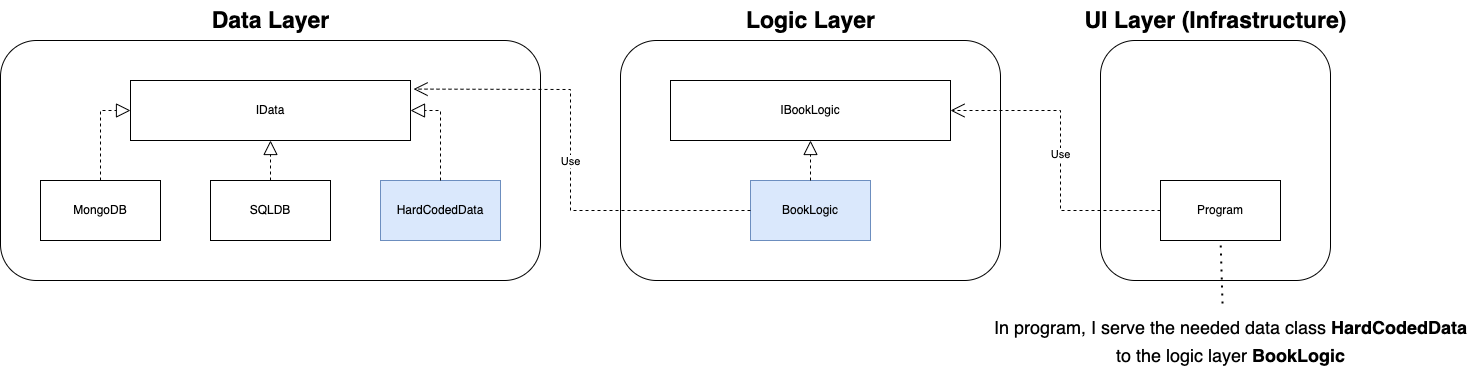

The diagram above was exported from draw.io. Its source (the exported page's mxGraphModel, read from the mxfile embedded in the PNG):
<mxGraphModel dx="1351" dy="1036" grid="1" gridSize="10" guides="1" tooltips="1" connect="1" arrows="1" fold="1" page="1" pageScale="1" pageWidth="827" pageHeight="1169" math="0" shadow="0">
  <root>
    <mxCell id="0" />
    <mxCell id="1" parent="0" />
    <mxCell id="w6cfpeD4hipVVccqEvRi-23" value="" style="rounded=1;whiteSpace=wrap;html=1;" vertex="1" parent="1">
      <mxGeometry x="1230" y="120" width="230" height="240" as="geometry" />
    </mxCell>
    <mxCell id="w6cfpeD4hipVVccqEvRi-22" value="" style="rounded=1;whiteSpace=wrap;html=1;" vertex="1" parent="1">
      <mxGeometry x="750" y="120" width="380" height="240" as="geometry" />
    </mxCell>
    <mxCell id="w6cfpeD4hipVVccqEvRi-21" value="" style="rounded=1;whiteSpace=wrap;html=1;" vertex="1" parent="1">
      <mxGeometry x="130" y="120" width="540" height="240" as="geometry" />
    </mxCell>
    <mxCell id="w6cfpeD4hipVVccqEvRi-1" value="MongoDB" style="rounded=0;whiteSpace=wrap;html=1;" vertex="1" parent="1">
      <mxGeometry x="170" y="260" width="120" height="60" as="geometry" />
    </mxCell>
    <mxCell id="w6cfpeD4hipVVccqEvRi-2" value="SQLDB" style="rounded=0;whiteSpace=wrap;html=1;" vertex="1" parent="1">
      <mxGeometry x="340" y="260" width="120" height="60" as="geometry" />
    </mxCell>
    <mxCell id="w6cfpeD4hipVVccqEvRi-3" value="HardCodedData" style="rounded=0;whiteSpace=wrap;html=1;fillColor=#dae8fc;strokeColor=#6c8ebf;" vertex="1" parent="1">
      <mxGeometry x="510" y="260" width="120" height="60" as="geometry" />
    </mxCell>
    <mxCell id="w6cfpeD4hipVVccqEvRi-4" value="IData" style="rounded=0;whiteSpace=wrap;html=1;" vertex="1" parent="1">
      <mxGeometry x="260" y="160" width="280" height="60" as="geometry" />
    </mxCell>
    <mxCell id="w6cfpeD4hipVVccqEvRi-9" value="BookLogic" style="rounded=0;whiteSpace=wrap;html=1;fillColor=#dae8fc;strokeColor=#6c8ebf;" vertex="1" parent="1">
      <mxGeometry x="880" y="260" width="120" height="60" as="geometry" />
    </mxCell>
    <mxCell id="w6cfpeD4hipVVccqEvRi-11" value="Program" style="rounded=0;whiteSpace=wrap;html=1;" vertex="1" parent="1">
      <mxGeometry x="1290" y="260" width="120" height="60" as="geometry" />
    </mxCell>
    <mxCell id="w6cfpeD4hipVVccqEvRi-12" value="IBookLogic" style="rounded=0;whiteSpace=wrap;html=1;" vertex="1" parent="1">
      <mxGeometry x="800" y="160" width="280" height="60" as="geometry" />
    </mxCell>
    <mxCell id="w6cfpeD4hipVVccqEvRi-14" value="" style="endArrow=block;dashed=1;endFill=0;endSize=12;html=1;rounded=0;entryX=0;entryY=0.5;entryDx=0;entryDy=0;exitX=0.5;exitY=0;exitDx=0;exitDy=0;" edge="1" parent="1" source="w6cfpeD4hipVVccqEvRi-1" target="w6cfpeD4hipVVccqEvRi-4">
      <mxGeometry width="160" relative="1" as="geometry">
        <mxPoint x="50" y="189.47000000000003" as="sourcePoint" />
        <mxPoint x="210" y="189.47000000000003" as="targetPoint" />
        <Array as="points">
          <mxPoint x="230" y="190" />
        </Array>
      </mxGeometry>
    </mxCell>
    <mxCell id="w6cfpeD4hipVVccqEvRi-15" value="" style="endArrow=block;dashed=1;endFill=0;endSize=12;html=1;rounded=0;exitX=0.5;exitY=0;exitDx=0;exitDy=0;entryX=1;entryY=0.5;entryDx=0;entryDy=0;" edge="1" parent="1" source="w6cfpeD4hipVVccqEvRi-3" target="w6cfpeD4hipVVccqEvRi-4">
      <mxGeometry width="160" relative="1" as="geometry">
        <mxPoint x="590" y="210" as="sourcePoint" />
        <mxPoint x="750" y="210" as="targetPoint" />
        <Array as="points">
          <mxPoint x="570" y="190" />
        </Array>
      </mxGeometry>
    </mxCell>
    <mxCell id="w6cfpeD4hipVVccqEvRi-16" value="" style="endArrow=block;dashed=1;endFill=0;endSize=12;html=1;rounded=0;exitX=0.5;exitY=0;exitDx=0;exitDy=0;entryX=0.5;entryY=1;entryDx=0;entryDy=0;" edge="1" parent="1" source="w6cfpeD4hipVVccqEvRi-2" target="w6cfpeD4hipVVccqEvRi-4">
      <mxGeometry width="160" relative="1" as="geometry">
        <mxPoint x="414" y="240" as="sourcePoint" />
        <mxPoint x="574" y="240" as="targetPoint" />
      </mxGeometry>
    </mxCell>
    <mxCell id="w6cfpeD4hipVVccqEvRi-18" value="Use" style="endArrow=open;endSize=12;dashed=1;html=1;rounded=0;exitX=0;exitY=0.5;exitDx=0;exitDy=0;entryX=1.011;entryY=0.143;entryDx=0;entryDy=0;entryPerimeter=0;" edge="1" parent="1" source="w6cfpeD4hipVVccqEvRi-9" target="w6cfpeD4hipVVccqEvRi-4">
      <mxGeometry width="160" relative="1" as="geometry">
        <mxPoint x="700" y="380" as="sourcePoint" />
        <mxPoint x="860" y="380" as="targetPoint" />
        <Array as="points">
          <mxPoint x="700" y="290" />
          <mxPoint x="700" y="169" />
        </Array>
      </mxGeometry>
    </mxCell>
    <mxCell id="w6cfpeD4hipVVccqEvRi-19" value="" style="endArrow=block;dashed=1;endFill=0;endSize=12;html=1;rounded=0;exitX=0.5;exitY=0;exitDx=0;exitDy=0;entryX=0.5;entryY=1;entryDx=0;entryDy=0;" edge="1" parent="1" source="w6cfpeD4hipVVccqEvRi-9" target="w6cfpeD4hipVVccqEvRi-12">
      <mxGeometry width="160" relative="1" as="geometry">
        <mxPoint x="270" y="530" as="sourcePoint" />
        <mxPoint x="430" y="530" as="targetPoint" />
      </mxGeometry>
    </mxCell>
    <mxCell id="w6cfpeD4hipVVccqEvRi-20" value="Use" style="endArrow=open;endSize=12;dashed=1;html=1;rounded=0;entryX=1;entryY=0.5;entryDx=0;entryDy=0;exitX=0;exitY=0.5;exitDx=0;exitDy=0;" edge="1" parent="1" source="w6cfpeD4hipVVccqEvRi-11" target="w6cfpeD4hipVVccqEvRi-12">
      <mxGeometry width="160" relative="1" as="geometry">
        <mxPoint x="1080" y="430" as="sourcePoint" />
        <mxPoint x="570" y="225" as="targetPoint" />
        <Array as="points">
          <mxPoint x="1190" y="290" />
          <mxPoint x="1190" y="190" />
        </Array>
      </mxGeometry>
    </mxCell>
    <mxCell id="w6cfpeD4hipVVccqEvRi-24" value="&lt;font style=&quot;font-size: 23px;&quot;&gt;&lt;b&gt;Data Layer&lt;/b&gt;&lt;/font&gt;" style="text;html=1;align=center;verticalAlign=middle;resizable=0;points=[];autosize=1;strokeColor=none;fillColor=none;" vertex="1" parent="1">
      <mxGeometry x="330" y="80" width="140" height="40" as="geometry" />
    </mxCell>
    <mxCell id="w6cfpeD4hipVVccqEvRi-25" value="&lt;font style=&quot;font-size: 23px;&quot;&gt;&lt;b&gt;Logic Layer&lt;/b&gt;&lt;/font&gt;" style="text;html=1;align=center;verticalAlign=middle;resizable=0;points=[];autosize=1;strokeColor=none;fillColor=none;" vertex="1" parent="1">
      <mxGeometry x="865" y="80" width="150" height="40" as="geometry" />
    </mxCell>
    <mxCell id="w6cfpeD4hipVVccqEvRi-26" value="&lt;font style=&quot;font-size: 23px;&quot;&gt;&lt;b&gt;UI Layer (Infrastructure)&lt;/b&gt;&lt;/font&gt;" style="text;html=1;align=center;verticalAlign=middle;resizable=0;points=[];autosize=1;strokeColor=none;fillColor=none;" vertex="1" parent="1">
      <mxGeometry x="1200" y="80" width="290" height="40" as="geometry" />
    </mxCell>
    <mxCell id="w6cfpeD4hipVVccqEvRi-28" value="&lt;font style=&quot;font-size: 18px;&quot;&gt;In program, I serve the needed data class &lt;b&gt;HardCodedData&lt;br&gt;&lt;/b&gt;to the logic layer &lt;b&gt;BookLogic&lt;/b&gt;&lt;/font&gt;" style="text;html=1;align=center;verticalAlign=middle;resizable=0;points=[];autosize=1;strokeColor=none;fillColor=none;fontSize=23;" vertex="1" parent="1">
      <mxGeometry x="1110" y="385" width="500" height="70" as="geometry" />
    </mxCell>
    <mxCell id="w6cfpeD4hipVVccqEvRi-29" value="" style="endArrow=none;dashed=1;html=1;dashPattern=1 3;strokeWidth=2;rounded=0;fontSize=23;entryX=0.5;entryY=1;entryDx=0;entryDy=0;exitX=0.484;exitY=-0.029;exitDx=0;exitDy=0;exitPerimeter=0;" edge="1" parent="1" source="w6cfpeD4hipVVccqEvRi-28" target="w6cfpeD4hipVVccqEvRi-11">
      <mxGeometry width="50" height="50" relative="1" as="geometry">
        <mxPoint x="1160" y="370" as="sourcePoint" />
        <mxPoint x="1210" y="320" as="targetPoint" />
      </mxGeometry>
    </mxCell>
  </root>
</mxGraphModel>